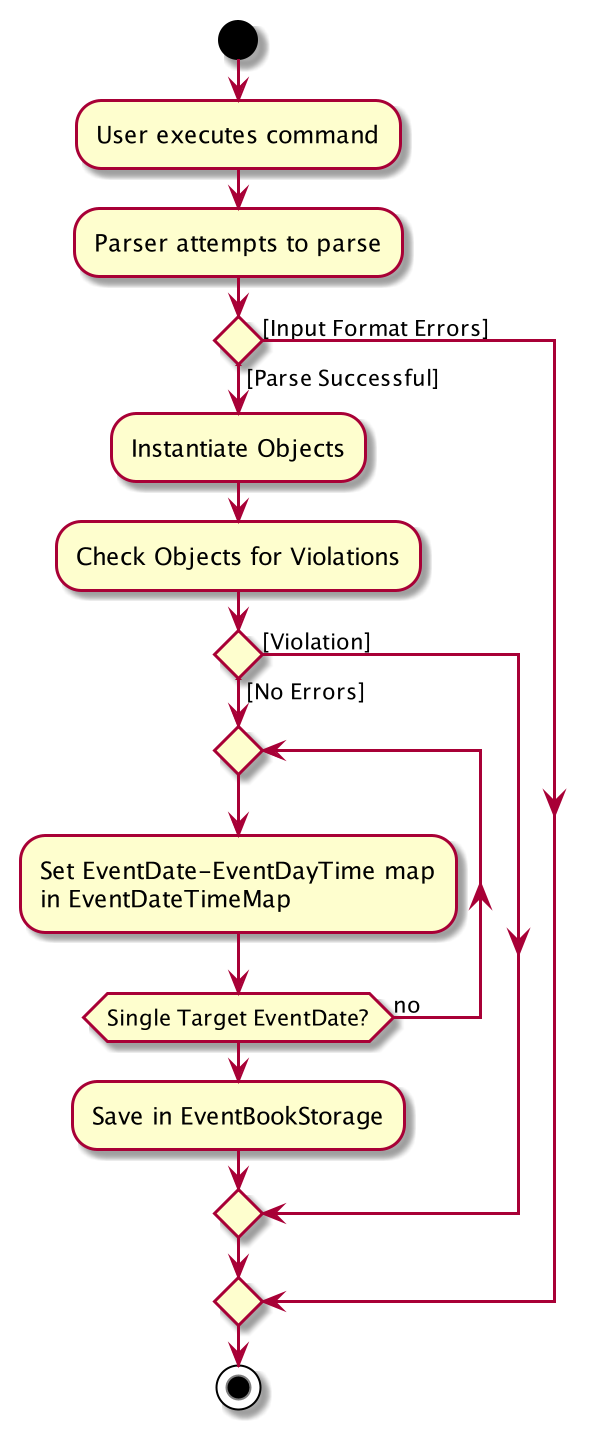

The diagram above was rendered by PlantUML. Its source (embedded in the PNG):
@startuml
start
:User executes command;
:Parser attempts to parse;

if () then ([Parse Successful])
    :Instantiate Objects;
    :Check Objects for Violations;
    if() then ([No Errors])
    repeat
    :Set EventDate-EventDayTime map
    in EventDateTimeMap;
    repeat while (Single Target EventDate?) is (no)
    :Save in EventBookStorage;
    else([Violation])
    endif
else ([Input Format Errors])
endif
stop
@enduml